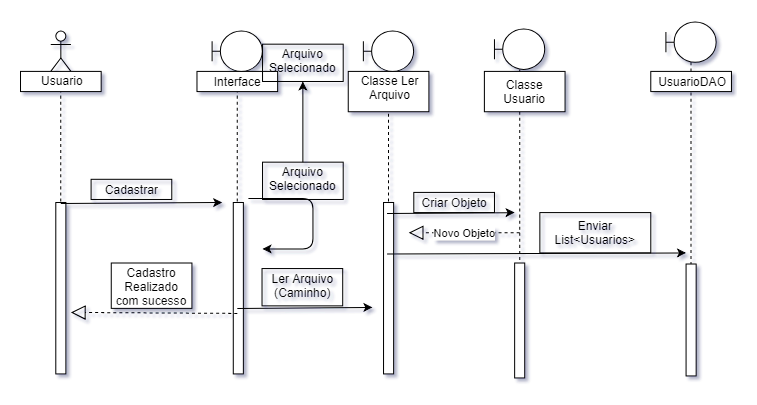

The diagram above was exported from draw.io. Its source (the exported page's mxGraphModel, read from the mxfile embedded in the PNG):
<mxGraphModel dx="872" dy="421" grid="1" gridSize="10" guides="1" tooltips="1" connect="1" arrows="1" fold="1" page="1" pageScale="1" pageWidth="1169" pageHeight="827" math="0" shadow="0">
  <root>
    <mxCell id="0" />
    <mxCell id="1" parent="0" />
    <mxCell id="whFgM3KGRdkx1D7bE6ES-1" value="" style="shape=umlLifeline;participant=umlBoundary;perimeter=lifelinePerimeter;whiteSpace=wrap;html=1;container=1;collapsible=0;recursiveResize=0;verticalAlign=top;spacingTop=36;labelBackgroundColor=#ffffff;outlineConnect=0;" vertex="1" parent="1">
      <mxGeometry x="220" y="70" width="50" height="340" as="geometry" />
    </mxCell>
    <mxCell id="whFgM3KGRdkx1D7bE6ES-13" value="" style="html=1;points=[];perimeter=orthogonalPerimeter;" vertex="1" parent="whFgM3KGRdkx1D7bE6ES-1">
      <mxGeometry x="21" y="170" width="10" height="170" as="geometry" />
    </mxCell>
    <mxCell id="whFgM3KGRdkx1D7bE6ES-2" value="" style="shape=umlLifeline;participant=umlBoundary;perimeter=lifelinePerimeter;whiteSpace=wrap;html=1;container=1;collapsible=0;recursiveResize=0;verticalAlign=top;spacingTop=36;labelBackgroundColor=#ffffff;outlineConnect=0;" vertex="1" parent="1">
      <mxGeometry x="370" y="70" width="50" height="340" as="geometry" />
    </mxCell>
    <mxCell id="whFgM3KGRdkx1D7bE6ES-14" value="" style="html=1;points=[];perimeter=orthogonalPerimeter;" vertex="1" parent="whFgM3KGRdkx1D7bE6ES-2">
      <mxGeometry x="20" y="170" width="10" height="170" as="geometry" />
    </mxCell>
    <mxCell id="whFgM3KGRdkx1D7bE6ES-3" value="" style="shape=umlLifeline;participant=umlBoundary;perimeter=lifelinePerimeter;whiteSpace=wrap;html=1;container=1;collapsible=0;recursiveResize=0;verticalAlign=top;spacingTop=36;labelBackgroundColor=#ffffff;outlineConnect=0;" vertex="1" parent="1">
      <mxGeometry x="500" y="68" width="50" height="344" as="geometry" />
    </mxCell>
    <mxCell id="whFgM3KGRdkx1D7bE6ES-4" value="" style="shape=umlLifeline;participant=umlBoundary;perimeter=lifelinePerimeter;whiteSpace=wrap;html=1;container=1;collapsible=0;recursiveResize=0;verticalAlign=top;spacingTop=36;labelBackgroundColor=#ffffff;outlineConnect=0;" vertex="1" parent="1">
      <mxGeometry x="670" y="61" width="50" height="352" as="geometry" />
    </mxCell>
    <mxCell id="whFgM3KGRdkx1D7bE6ES-20" value="" style="html=1;points=[];perimeter=orthogonalPerimeter;" vertex="1" parent="whFgM3KGRdkx1D7bE6ES-4">
      <mxGeometry x="20" y="240" width="10" height="111" as="geometry" />
    </mxCell>
    <mxCell id="whFgM3KGRdkx1D7bE6ES-5" value="" style="shape=umlLifeline;participant=umlActor;perimeter=lifelinePerimeter;whiteSpace=wrap;html=1;container=1;collapsible=0;recursiveResize=0;verticalAlign=top;spacingTop=36;labelBackgroundColor=#ffffff;outlineConnect=0;" vertex="1" parent="1">
      <mxGeometry x="60" y="70" width="20" height="340" as="geometry" />
    </mxCell>
    <mxCell id="whFgM3KGRdkx1D7bE6ES-12" value="" style="html=1;points=[];perimeter=orthogonalPerimeter;" vertex="1" parent="whFgM3KGRdkx1D7bE6ES-5">
      <mxGeometry x="5" y="170" width="10" height="170" as="geometry" />
    </mxCell>
    <UserObject label="Usuario&lt;br&gt;&lt;br&gt;" placeholders="1" name="Variable" id="whFgM3KGRdkx1D7bE6ES-6">
      <mxCell style="text;html=1;strokeColor=#000000;fillColor=#ffffff;align=center;verticalAlign=middle;whiteSpace=wrap;overflow=hidden;" vertex="1" parent="1">
        <mxGeometry x="30" y="110" width="80" height="20" as="geometry" />
      </mxCell>
    </UserObject>
    <UserObject label="Interface&lt;br&gt;" placeholders="1" name="Variable" id="whFgM3KGRdkx1D7bE6ES-7">
      <mxCell style="text;html=1;strokeColor=#000000;fillColor=#ffffff;align=center;verticalAlign=middle;whiteSpace=wrap;overflow=hidden;" vertex="1" parent="1">
        <mxGeometry x="205" y="110" width="80" height="20" as="geometry" />
      </mxCell>
    </UserObject>
    <UserObject label="Classe Ler&lt;br&gt;Arquivo&lt;br&gt;&lt;br&gt;" placeholders="1" name="Variable" id="whFgM3KGRdkx1D7bE6ES-8">
      <mxCell style="text;html=1;strokeColor=#000000;fillColor=#ffffff;align=center;verticalAlign=middle;whiteSpace=wrap;overflow=hidden;" vertex="1" parent="1">
        <mxGeometry x="355" y="110" width="80" height="40" as="geometry" />
      </mxCell>
    </UserObject>
    <UserObject label="Classe Usuario" placeholders="1" name="Variable" id="whFgM3KGRdkx1D7bE6ES-9">
      <mxCell style="text;html=1;strokeColor=#000000;fillColor=#ffffff;align=center;verticalAlign=middle;whiteSpace=wrap;overflow=hidden;" vertex="1" parent="1">
        <mxGeometry x="490" y="110" width="80" height="40" as="geometry" />
      </mxCell>
    </UserObject>
    <UserObject label="UsuarioDAO&lt;br&gt;" placeholders="1" name="Variable" id="whFgM3KGRdkx1D7bE6ES-10">
      <mxCell style="text;html=1;strokeColor=#000000;fillColor=#ffffff;align=center;verticalAlign=middle;whiteSpace=wrap;overflow=hidden;" vertex="1" parent="1">
        <mxGeometry x="655" y="110" width="80" height="20" as="geometry" />
      </mxCell>
    </UserObject>
    <mxCell id="whFgM3KGRdkx1D7bE6ES-11" style="edgeStyle=orthogonalEdgeStyle;rounded=0;html=1;exitX=0.5;exitY=1;jettySize=auto;orthogonalLoop=1;" edge="1" parent="1" source="whFgM3KGRdkx1D7bE6ES-8" target="whFgM3KGRdkx1D7bE6ES-8">
      <mxGeometry relative="1" as="geometry" />
    </mxCell>
    <mxCell id="whFgM3KGRdkx1D7bE6ES-19" value="" style="html=1;points=[];perimeter=orthogonalPerimeter;" vertex="1" parent="1">
      <mxGeometry x="520" y="300" width="10" height="114" as="geometry" />
    </mxCell>
    <mxCell id="whFgM3KGRdkx1D7bE6ES-26" value="" style="endArrow=classic;html=1;exitX=0.5;exitY=0.006;exitPerimeter=0;" edge="1" parent="1" source="whFgM3KGRdkx1D7bE6ES-12">
      <mxGeometry width="50" height="50" relative="1" as="geometry">
        <mxPoint x="130" y="262" as="sourcePoint" />
        <mxPoint x="230" y="240" as="targetPoint" />
      </mxGeometry>
    </mxCell>
    <mxCell id="whFgM3KGRdkx1D7bE6ES-27" value="" style="endArrow=classic;html=1;exitX=1.5;exitY=-0.024;exitPerimeter=0;" edge="1" parent="1" source="whFgM3KGRdkx1D7bE6ES-13">
      <mxGeometry width="50" height="50" relative="1" as="geometry">
        <mxPoint x="320" y="240" as="sourcePoint" />
        <mxPoint x="270" y="286" as="targetPoint" />
        <Array as="points">
          <mxPoint x="320" y="236" />
          <mxPoint x="320" y="286" />
        </Array>
      </mxGeometry>
    </mxCell>
    <mxCell id="whFgM3KGRdkx1D7bE6ES-28" value="" style="endArrow=classic;html=1;exitX=0.5;exitY=0.006;exitPerimeter=0;" edge="1" parent="1">
      <mxGeometry width="50" height="50" relative="1" as="geometry">
        <mxPoint x="245" y="345" as="sourcePoint" />
        <mxPoint x="379" y="344" as="targetPoint" />
      </mxGeometry>
    </mxCell>
    <mxCell id="whFgM3KGRdkx1D7bE6ES-30" value="Novo&amp;nbsp;Objeto" style="endArrow=block;dashed=1;endFill=0;endSize=12;html=1;" edge="1" parent="1">
      <mxGeometry width="160" relative="1" as="geometry">
        <mxPoint x="525" y="270" as="sourcePoint" />
        <mxPoint x="415" y="270" as="targetPoint" />
      </mxGeometry>
    </mxCell>
    <mxCell id="whFgM3KGRdkx1D7bE6ES-31" value="" style="endArrow=classic;html=1;exitX=0.5;exitY=0.006;exitPerimeter=0;" edge="1" parent="1">
      <mxGeometry width="50" height="50" relative="1" as="geometry">
        <mxPoint x="393.5" y="251" as="sourcePoint" />
        <mxPoint x="520" y="250" as="targetPoint" />
      </mxGeometry>
    </mxCell>
    <mxCell id="whFgM3KGRdkx1D7bE6ES-32" value="" style="endArrow=classic;html=1;exitX=0.5;exitY=0.006;exitPerimeter=0;" edge="1" parent="1">
      <mxGeometry width="50" height="50" relative="1" as="geometry">
        <mxPoint x="393.5" y="291" as="sourcePoint" />
        <mxPoint x="690" y="290" as="targetPoint" />
      </mxGeometry>
    </mxCell>
    <UserObject label="Cadastrar" placeholders="1" name="Variable" id="whFgM3KGRdkx1D7bE6ES-34">
      <mxCell style="text;html=1;strokeColor=#000000;fillColor=none;align=center;verticalAlign=middle;whiteSpace=wrap;overflow=hidden;" vertex="1" parent="1">
        <mxGeometry x="100" y="217" width="80" height="20" as="geometry" />
      </mxCell>
    </UserObject>
    <UserObject label="Cadastro Realizado com sucesso&lt;br&gt;" placeholders="1" name="Variable" id="whFgM3KGRdkx1D7bE6ES-36">
      <mxCell style="text;html=1;strokeColor=#000000;fillColor=#ffffff;align=center;verticalAlign=middle;whiteSpace=wrap;overflow=hidden;" vertex="1" parent="1">
        <mxGeometry x="120" y="300" width="80" height="45" as="geometry" />
      </mxCell>
    </UserObject>
    <mxCell id="whFgM3KGRdkx1D7bE6ES-37" value="" style="endArrow=block;dashed=1;endFill=0;endSize=12;html=1;entryX=1.5;entryY=0.641;entryPerimeter=0;" edge="1" parent="1" target="whFgM3KGRdkx1D7bE6ES-12">
      <mxGeometry width="160" relative="1" as="geometry">
        <mxPoint x="245" y="350" as="sourcePoint" />
        <mxPoint x="135" y="350" as="targetPoint" />
      </mxGeometry>
    </mxCell>
    <mxCell id="whFgM3KGRdkx1D7bE6ES-40" value="" style="edgeStyle=none;rounded=0;html=1;jettySize=auto;orthogonalLoop=1;" edge="1" parent="1" source="whFgM3KGRdkx1D7bE6ES-38" target="whFgM3KGRdkx1D7bE6ES-39">
      <mxGeometry relative="1" as="geometry" />
    </mxCell>
    <UserObject label="Arquivo Selecionado&lt;br&gt;&lt;br&gt;" placeholders="1" name="Variable" id="whFgM3KGRdkx1D7bE6ES-38">
      <mxCell style="text;html=1;strokeColor=#000000;fillColor=none;align=center;verticalAlign=middle;whiteSpace=wrap;overflow=hidden;" vertex="1" parent="1">
        <mxGeometry x="270" y="200" width="80" height="37" as="geometry" />
      </mxCell>
    </UserObject>
    <UserObject label="Arquivo Selecionado&lt;br&gt;&lt;br&gt;" placeholders="1" name="Variable" id="whFgM3KGRdkx1D7bE6ES-39">
      <mxCell style="text;html=1;strokeColor=#000000;fillColor=none;align=center;verticalAlign=middle;whiteSpace=wrap;overflow=hidden;" vertex="1" parent="1">
        <mxGeometry x="270" y="83" width="80" height="37" as="geometry" />
      </mxCell>
    </UserObject>
    <UserObject label="Ler Arquivo (Caminho)&lt;br&gt;&lt;br&gt;" placeholders="1" name="Variable" id="whFgM3KGRdkx1D7bE6ES-42">
      <mxCell style="text;html=1;strokeColor=#000000;fillColor=none;align=center;verticalAlign=middle;whiteSpace=wrap;overflow=hidden;" vertex="1" parent="1">
        <mxGeometry x="269.5" y="305.5" width="80" height="37" as="geometry" />
      </mxCell>
    </UserObject>
    <UserObject label="Criar Objeto" placeholders="1" name="Variable" id="whFgM3KGRdkx1D7bE6ES-43">
      <mxCell style="text;html=1;strokeColor=#000000;fillColor=none;align=center;verticalAlign=middle;whiteSpace=wrap;overflow=hidden;" vertex="1" parent="1">
        <mxGeometry x="420" y="230" width="80" height="20" as="geometry" />
      </mxCell>
    </UserObject>
    <UserObject label="Enviar List&amp;lt;Usuarios&amp;gt;" placeholders="1" name="Variable" id="whFgM3KGRdkx1D7bE6ES-44">
      <mxCell style="text;html=1;strokeColor=#000000;fillColor=none;align=center;verticalAlign=middle;whiteSpace=wrap;overflow=hidden;" vertex="1" parent="1">
        <mxGeometry x="545" y="250" width="110" height="40" as="geometry" />
      </mxCell>
    </UserObject>
  </root>
</mxGraphModel>